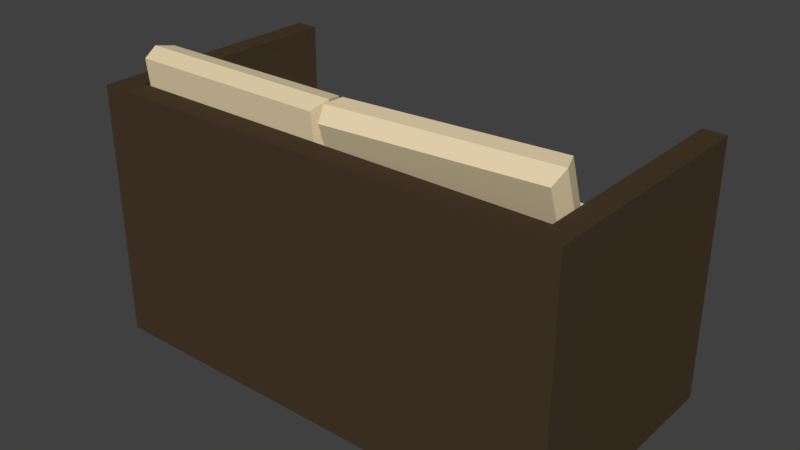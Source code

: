 # Source: RATTAN_02.blend  (saved by Blender 2.79.0; exported with 4.5.12 LTS)
import bpy
from mathutils import Matrix  # noqa: F401  (used for matrix-valued properties, if any)

bpy.ops.wm.read_factory_settings(use_empty=True)
scene = bpy.context.scene
scene.name = 'Scene'

# ---- collections
col_collection_1 = bpy.data.collections.new('Collection 1'); scene.collection.children.link(col_collection_1)

# ---- materials (node trees are filled in below, after node groups)
mat_material_001 = bpy.data.materials.new('Material.001')
mat_material_001.alpha_threshold = 0.0
mat_material_001.use_transparent_shadow = False
mat_material_001.diffuse_color = (0.8, 0.6636, 0.4249, 1.0)
mat_material_001.roughness = 0.5
mat_material_002 = bpy.data.materials.new('Material.002')
mat_material_002.alpha_threshold = 0.0
mat_material_002.use_transparent_shadow = False
mat_material_002.diffuse_color = (0.8, 0.6636, 0.4249, 1.0)
mat_material_002.roughness = 0.5
mat_material = bpy.data.materials.new('Material')
mat_material.alpha_threshold = 0.0
mat_material.use_transparent_shadow = False
mat_material.diffuse_color = (0.06372, 0.04181, 0.02349, 1.0)
mat_material.roughness = 0.5
mat_material.line_color = (0.0, 0.0, 0.0, 1.0)

# ---- material node trees

# ---- world
world_world = bpy.data.worlds.new('World'); scene.world = world_world
world_world.color = (0.05088, 0.05088, 0.05088)
world_world.use_sun_shadow = False
world_world.sun_shadow_jitter_overblur = 0.0
world_world.cycles.sampling_method = 'MANUAL'

# ---- meshes
me_cube_003 = bpy.data.meshes.new('Cube.003')
me_cube_003.from_pydata([(-0.9524, -0.9524, -0.1172), (-0.9524, -0.9524, 0.1172), (-0.9524, 0.9524, -0.1172), (-0.9524, 0.9524, 0.1172), (0.9524, -0.9524, -0.1172), (0.9524, -0.9524, 0.1172), (0.9524, 0.9524, -0.1172), (0.9524, 0.9524, 0.1172), (-1.0, -1.0, 1.192e-07), (-1.0, 1.0, 1.192e-07), (1.0, 1.0, 1.192e-07), (1.0, -1.0, 1.192e-07), (-0.9418, -0.7511, 0.9473), (-0.9418, -1.066, 0.9243), (0.9418, -0.7511, 0.9473), (0.9418, -1.066, 0.9243), (-0.9418, -0.6342, 0.1375), (-0.9418, -0.9486, 0.1145), (0.9418, -0.6342, 0.1375), (0.9418, -0.9486, 0.1145), (-0.989, -0.9132, 0.9695), (0.989, -0.9132, 0.9695), (0.989, -0.7865, 0.09222), (-0.989, -0.7865, 0.09222), (1.061, -0.9524, -0.1172), (1.061, -0.9524, 0.1172), (1.061, 0.9524, -0.1172), (1.061, 0.9524, 0.1172), (2.966, -0.9524, -0.1172), (2.966, -0.9524, 0.1172), (2.966, 0.9524, -0.1172), (2.966, 0.9524, 0.1172), (1.014, -1.0, 1.341e-07), (1.014, 1.0, 1.341e-07), (3.014, 1.0, 1.341e-07), (3.014, -1.0, 1.341e-07), (3.254, 1.022, -0.9475), (3.254, -1.275, -0.9475), (-1.228, -1.275, -0.9475), (-1.228, 1.022, -0.9475), (3.254, 1.022, -0.1117), (3.254, -1.275, -0.1117), (-1.228, -1.275, -0.1117), (-1.228, 1.022, -0.1117), (3.042, 1.022, -0.9475), (-1.016, 1.022, -0.9475), (3.042, -1.275, -0.9475), (-1.016, -1.275, -0.9475), (3.042, 1.022, -0.1117), (-1.016, 1.022, -0.1117), (3.042, -1.275, -0.1117), (-1.016, -1.275, -0.1117), (3.254, -1.057, -0.9475), (-1.228, -1.057, -0.9475), (3.254, -1.057, -0.1117), (-1.228, -1.057, -0.1117), (3.042, -1.057, -0.1117), (-1.016, -1.057, -0.1117), (3.042, -1.057, -0.9475), (-1.016, -1.057, -0.9475), (3.254, -1.057, 0.7548), (3.254, -1.275, 0.7548), (-1.016, 1.022, 0.7548), (-1.228, 1.022, 0.7548), (-1.016, -1.275, 0.7548), (-1.228, -1.275, 0.7548), (-1.228, -1.057, 0.7548), (3.254, 1.022, 0.7548), (3.042, 1.022, 0.7548), (3.042, -1.275, 0.7548), (3.042, -1.057, 0.7548), (-1.016, -1.057, 0.7548), (1.063, -0.8439, 0.9808), (1.088, -1.137, 0.8986), (2.94, -0.6843, 0.9808), (2.965, -0.9775, 0.8986), (1.028, -0.4274, 0.2231), (1.053, -0.7206, 0.1408), (2.905, -0.2679, 0.2231), (2.93, -0.5611, 0.1408), (1.03, -1.012, 0.9713), (3.001, -0.8443, 0.9713), (2.963, -0.3932, 0.1504), (0.9921, -0.5607, 0.1504)], [], [(8, 1, 3, 9), (9, 3, 7, 10), (10, 7, 5, 11), (11, 5, 1, 8), (2, 6, 4, 0), (7, 3, 1, 5), (4, 11, 8, 0), (6, 10, 11, 4), (2, 9, 10, 6), (0, 8, 9, 2), (20, 13, 15, 21), (21, 15, 19, 22), (22, 19, 17, 23), (23, 17, 13, 20), (14, 18, 16, 12), (19, 15, 13, 17), (16, 23, 20, 12), (18, 22, 23, 16), (14, 21, 22, 18), (12, 20, 21, 14), (32, 25, 27, 33), (33, 27, 31, 34), (34, 31, 29, 35), (35, 29, 25, 32), (26, 30, 28, 24), (31, 27, 25, 29), (28, 35, 32, 24), (30, 34, 35, 28), (26, 33, 34, 30), (24, 32, 33, 26), (59, 47, 38, 53), (54, 40, 67, 60), (52, 54, 41, 37), (47, 51, 42, 38), (53, 55, 43, 39), (49, 45, 39, 43), (40, 36, 44, 48), (48, 44, 45, 49), (37, 41, 50, 46), (46, 50, 51, 47), (40, 48, 68, 67), (57, 49, 62, 71), (52, 37, 46, 58), (58, 46, 47, 59), (44, 58, 59, 45), (36, 52, 58, 44), (48, 49, 57, 56), (49, 43, 63, 62), (38, 42, 55, 53), (36, 40, 54, 52), (51, 50, 69, 64), (45, 59, 53, 39), (71, 66, 65, 64), (60, 70, 69, 61), (70, 71, 64, 69), (67, 68, 70, 60), (62, 63, 66, 71), (42, 51, 64, 65), (55, 42, 65, 66), (56, 57, 71, 70), (43, 55, 66, 63), (50, 41, 61, 69), (41, 54, 60, 61), (48, 56, 70, 68), (80, 73, 75, 81), (81, 75, 79, 82), (82, 79, 77, 83), (83, 77, 73, 80), (74, 78, 76, 72), (79, 75, 73, 77), (76, 83, 80, 72), (78, 82, 83, 76), (74, 81, 82, 78), (72, 80, 81, 74)])
me_cube_003.polygons.foreach_set('material_index', [0, 0, 0, 0, 0, 0, 0, 0, 0, 0, 1, 1, 1, 1, 1, 1, 1, 1, 1, 1, 0, 0, 0, 0, 0, 0, 0, 0, 0, 0, 2, 2, 2, 2, 2, 2, 2, 2, 2, 2, 2, 2, 2, 2, 2, 2, 2, 2, 2, 2, 2, 2, 2, 2, 2, 2, 2, 2, 2, 2, 2, 2, 2, 2, 1, 1, 1, 1, 1, 1, 1, 1, 1, 1])
me_cube_003.materials.append(mat_material_001)
me_cube_003.materials.append(mat_material_002)
me_cube_003.materials.append(mat_material)
me_cube_003.use_remesh_preserve_volume = False
me_cube_003.use_remesh_preserve_attributes = False
me_cube_003.use_mirror_vertex_groups = False
me_cube_003.update()

# ---- objects
ob_cube_003 = bpy.data.objects.new('Cube.003', me_cube_003)

# ---- transforms, parenting, visibility, modifiers, constraints
ob_cube_003.location = (-1.67, 0.1612, 0.2836)
ob_cube_003.scale = (0.8206, 0.8206, 1.153)
ob_cube_003.lineart.crease_threshold = 0.0

# ---- collection membership
col_collection_1.objects.link(ob_cube_003)

# ---- scene / render settings (as saved in the file)
scene.frame_start = 1; scene.frame_end = 250; scene.frame_set(1)
scene.render.engine = 'BLENDER_EEVEE_NEXT'
scene.render.resolution_percentage = 50
scene.render.dither_intensity = 0.0
scene.cycles.use_denoising = False
scene.cycles.samples = 128
scene.cycles.sampling_pattern = 'TABULATED_SOBOL'
scene.cycles.use_adaptive_sampling = False
scene.cycles.use_light_tree = False
scene.cycles.blur_glossy = 0.0
scene.cycles.sample_clamp_indirect = 0.0
scene.view_settings.view_transform = 'Standard'
bpy.context.view_layer.update()

# ---- added for rendering (the .blend has no active camera and no usable light): camera, sun
cam_auto = bpy.data.cameras.new('AutoCamera')
cam_auto.lens = 50.0
cam_auto.sensor_width = 36.0
cam_auto.clip_end = 1000.0
ob_auto_camera = bpy.data.objects.new('AutoCamera', cam_auto)
scene.collection.objects.link(ob_auto_camera)
ob_auto_camera.location = (3.50251, -5.15182, 3.77576)
ob_auto_camera.rotation_euler = (1.09748, -7.21219e-08, 0.694738)
scene.camera = ob_auto_camera
light_auto_sun = bpy.data.lights.new('AutoSun', 'SUN')
light_auto_sun.energy = 3.0
light_auto_sun.angle = 0.0523599
ob_auto_sun = bpy.data.objects.new('AutoSun', light_auto_sun)
scene.collection.objects.link(ob_auto_sun)
ob_auto_sun.rotation_euler = (0.872665, 0.174533, 0.523599)
bpy.context.view_layer.update()
